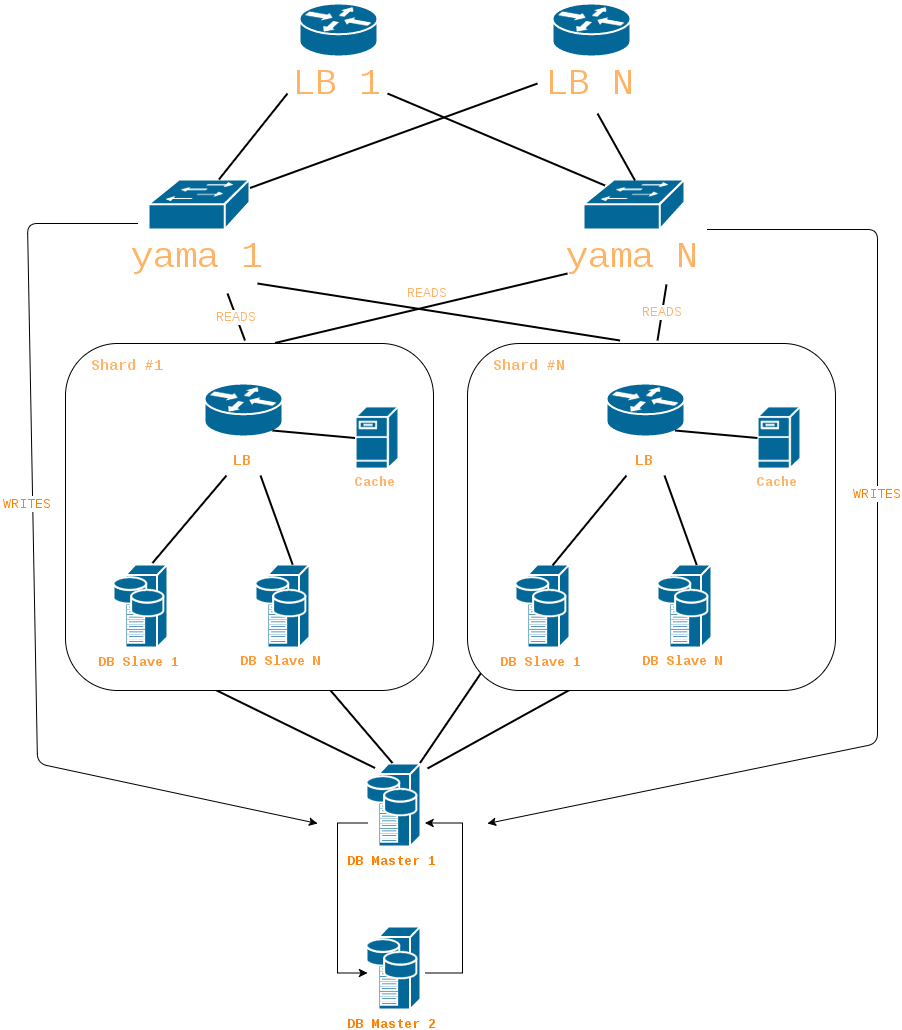

The diagram above was exported from draw.io. Its source (the exported page's mxGraphModel, read from the mxfile embedded in the PNG):
<mxGraphModel dx="2190" dy="998" grid="1" gridSize="10" guides="1" tooltips="1" connect="1" arrows="1" fold="1" page="0" pageScale="1" pageWidth="1652" pageHeight="1169" background="none" math="0" shadow="0">
  <root>
    <mxCell id="0" style=";html=1;" />
    <mxCell id="1" style=";html=1;" parent="0" />
    <mxCell id="179" value="yama 1" style="shape=mxgraph.cisco.switches.workgroup_switch;html=1;dashed=0;fillColor=#036897;strokeColor=#ffffff;strokeWidth=2;verticalLabelPosition=bottom;verticalAlign=top;fontFamily=Courier New;fontSize=36;fontColor=#FFB366" parent="1" vertex="1">
      <mxGeometry x="281" y="476" width="101" height="50" as="geometry" />
    </mxCell>
    <mxCell id="204" value="LB 1" style="shape=mxgraph.cisco.routers.router;html=1;dashed=0;fillColor=#036897;strokeColor=#ffffff;strokeWidth=2;verticalLabelPosition=bottom;verticalAlign=top;fontFamily=Courier New;fontSize=36;fontColor=#FFB366" parent="1" vertex="1">
      <mxGeometry x="432" y="300" width="78" height="53" as="geometry" />
    </mxCell>
    <mxCell id="209" value="yama N" style="shape=mxgraph.cisco.switches.workgroup_switch;html=1;dashed=0;fillColor=#036897;strokeColor=#ffffff;strokeWidth=2;verticalLabelPosition=bottom;verticalAlign=top;fontFamily=Courier New;fontSize=36;fontColor=#FFB366;labelBackgroundColor=none;" parent="1" vertex="1">
      <mxGeometry x="716" y="476" width="101" height="50" as="geometry" />
    </mxCell>
    <mxCell id="256" style="edgeStyle=none;rounded=1;html=1;strokeColor=#000000;endArrow=none;endFill=0;strokeWidth=2;fontFamily=Courier New;" parent="1" target="179" edge="1">
      <mxGeometry relative="1" as="geometry">
        <mxPoint x="420" y="390" as="sourcePoint" />
      </mxGeometry>
    </mxCell>
    <mxCell id="362" style="edgeStyle=none;rounded=1;html=1;strokeColor=#000000;endArrow=none;endFill=0;strokeWidth=2;entryX=0.225;entryY=0.137;entryPerimeter=0;fontFamily=Courier New;" parent="1" target="209" edge="1">
      <mxGeometry x="588.9090909090908" y="440.15999999999985" as="geometry">
        <mxPoint x="520" y="390" as="sourcePoint" />
        <mxPoint x="588.9090909090908" y="486" as="targetPoint" />
      </mxGeometry>
    </mxCell>
    <mxCell id="365" value="&lt;div&gt;LB N&lt;/div&gt;" style="shape=mxgraph.cisco.routers.router;html=1;dashed=0;fillColor=#036897;strokeColor=#ffffff;strokeWidth=2;verticalLabelPosition=bottom;verticalAlign=top;fontFamily=Courier New;fontSize=36;fontColor=#FFB366" parent="1" vertex="1">
      <mxGeometry x="685" y="300" width="78" height="53" as="geometry" />
    </mxCell>
    <mxCell id="366" style="edgeStyle=none;rounded=1;html=1;strokeColor=#000000;endArrow=none;endFill=0;strokeWidth=2;entryX=1.015;entryY=0.185;entryPerimeter=0;fontFamily=Courier New;" parent="1" edge="1" target="179">
      <mxGeometry x="377.5047846889952" y="433.0000000000001" as="geometry">
        <mxPoint x="670" y="380" as="sourcePoint" />
        <mxPoint x="377.5047846889952" y="486" as="targetPoint" />
      </mxGeometry>
    </mxCell>
    <mxCell id="368" style="edgeStyle=none;rounded=1;html=1;strokeColor=#000000;endArrow=none;endFill=0;strokeWidth=2;entryX=0.5;entryY=0;entryPerimeter=0;fontFamily=Courier New;" parent="1" target="209" edge="1">
      <mxGeometry x="397.5047846889952" y="453.0000000000001" as="geometry">
        <mxPoint x="730" y="410" as="sourcePoint" />
        <mxPoint x="600" y="480" as="targetPoint" />
      </mxGeometry>
    </mxCell>
    <mxCell id="404" value="" style="edgeStyle=orthogonalEdgeStyle;rounded=0;html=1;jettySize=auto;orthogonalLoop=1;fontFamily=Courier New;fontSize=15;fontColor=#FF8000;" edge="1" parent="1">
      <mxGeometry relative="1" as="geometry">
        <mxPoint x="499" y="1120" as="sourcePoint" />
        <mxPoint x="499" y="1270" as="targetPoint" />
        <Array as="points">
          <mxPoint x="470" y="1120" />
          <mxPoint x="470" y="1270" />
        </Array>
      </mxGeometry>
    </mxCell>
    <mxCell id="372" value="DB Master 1" style="shape=mxgraph.cisco.servers.storage_server;html=1;dashed=0;fillColor=#036897;strokeColor=#ffffff;strokeWidth=2;verticalLabelPosition=bottom;verticalAlign=top;fontColor=#FF8000;fontSize=14;fontFamily=Courier New;fontStyle=1" parent="1" vertex="1">
      <mxGeometry x="499" y="1060" width="54" height="83" as="geometry" />
    </mxCell>
    <mxCell id="403" value="DB Master 2" style="shape=mxgraph.cisco.servers.storage_server;html=1;dashed=0;fillColor=#036897;strokeColor=#ffffff;strokeWidth=2;verticalLabelPosition=bottom;verticalAlign=top;fontColor=#FF8000;fontSize=14;fontFamily=Courier New;fontStyle=1" vertex="1" parent="1">
      <mxGeometry x="499" y="1223" width="54" height="83" as="geometry" />
    </mxCell>
    <mxCell id="393" style="edgeStyle=none;rounded=1;html=1;strokeColor=#000000;endArrow=none;endFill=0;strokeWidth=2;entryX=0.146;entryY=0.063;entryPerimeter=0;fontFamily=Courier New;" parent="1" target="372" edge="1">
      <mxGeometry x="306.38160136286183" y="973.1428571428571" as="geometry">
        <mxPoint x="290" y="958" as="sourcePoint" />
        <mxPoint x="326.2352941176471" y="1095.6470588235295" as="targetPoint" />
      </mxGeometry>
    </mxCell>
    <mxCell id="394" style="edgeStyle=none;rounded=1;html=1;strokeColor=#000000;endArrow=none;endFill=0;strokeWidth=2;entryX=0.5;entryY=0;entryPerimeter=0;fontFamily=Courier New;" parent="1" target="372" edge="1">
      <mxGeometry x="316.38160136286183" y="983.1428571428571" as="geometry">
        <mxPoint x="440" y="960" as="sourcePoint" />
        <mxPoint x="484.8823529411766" y="1069.235294117647" as="targetPoint" />
      </mxGeometry>
    </mxCell>
    <mxCell id="395" style="edgeStyle=none;rounded=1;html=1;strokeColor=#000000;endArrow=none;endFill=0;strokeWidth=2;entryX=1;entryY=0;entryPerimeter=0;fontFamily=Courier New;" parent="1" target="372" edge="1">
      <mxGeometry x="326.38160136286183" y="993.1428571428571" as="geometry">
        <mxPoint x="620" y="960" as="sourcePoint" />
        <mxPoint x="503.7058823529412" y="1064.5294117647059" as="targetPoint" />
      </mxGeometry>
    </mxCell>
    <mxCell id="396" style="edgeStyle=none;rounded=1;html=1;strokeColor=#000000;endArrow=none;endFill=0;strokeWidth=2;fontFamily=Courier New;" parent="1" edge="1">
      <mxGeometry x="336.38160136286183" y="1003.1428571428571" as="geometry">
        <mxPoint x="750" y="960" as="sourcePoint" />
        <mxPoint x="560" y="1065" as="targetPoint" />
      </mxGeometry>
    </mxCell>
    <mxCell id="401" value="WRITES" style="endArrow=classic;html=1;fontFamily=Courier New;fontSize=14;fontColor=#FF8000;" edge="1" parent="1">
      <mxGeometry x="-0.1672" y="-5" width="50" height="50" relative="1" as="geometry">
        <mxPoint x="270" y="520" as="sourcePoint" />
        <mxPoint x="450" y="1120" as="targetPoint" />
        <Array as="points">
          <mxPoint x="160" y="520" />
          <mxPoint x="170" y="1060" />
        </Array>
        <mxPoint as="offset" />
      </mxGeometry>
    </mxCell>
    <mxCell id="402" value="WRITES" style="endArrow=classic;html=1;fontFamily=Courier New;fontSize=14;fontColor=#FF8000;" edge="1" parent="1">
      <mxGeometry width="50" height="50" as="geometry">
        <mxPoint x="840" y="526" as="sourcePoint" />
        <mxPoint x="620" y="1120" as="targetPoint" />
        <Array as="points">
          <mxPoint x="1010" y="526" />
          <mxPoint x="1010" y="1040" />
        </Array>
        <mxPoint x="280" y="-33" as="offset" />
      </mxGeometry>
    </mxCell>
    <mxCell id="406" value="" style="edgeStyle=orthogonalEdgeStyle;rounded=0;html=1;jettySize=auto;orthogonalLoop=1;fontFamily=Courier New;fontSize=15;fontColor=#FF8000;" edge="1" parent="1">
      <mxGeometry x="528.7931034482758" y="1119.9655172413793" as="geometry">
        <mxPoint x="558" y="1270" as="sourcePoint" />
        <mxPoint x="558" y="1120" as="targetPoint" />
        <Array as="points">
          <mxPoint x="558" y="1270" />
          <mxPoint x="596" y="1270" />
          <mxPoint x="596" y="1120" />
          <mxPoint x="558" y="1120" />
        </Array>
      </mxGeometry>
    </mxCell>
    <mxCell id="409" value="" style="rounded=1;whiteSpace=wrap;html=1;labelBackgroundColor=none;fontFamily=Courier New;fontSize=15;fontColor=#FF8000;" vertex="1" parent="1">
      <mxGeometry x="198" y="640" width="368" height="347" as="geometry" />
    </mxCell>
    <mxCell id="410" value="&lt;p style=&quot;text-align: center&quot;&gt;&lt;font face=&quot;Courier New&quot; style=&quot;font-size: 15px&quot;&gt;LB&lt;/font&gt;&lt;/p&gt;" style="shape=mxgraph.cisco.routers.router;html=1;dashed=0;fillColor=#036897;strokeColor=#ffffff;strokeWidth=2;verticalLabelPosition=bottom;verticalAlign=bottom;fontFamily=Courier New;fontSize=15;fontColor=#FF9933;horizontal=1;fontStyle=1;align=center;" vertex="1" parent="1">
      <mxGeometry x="337" y="680" width="78" height="53" as="geometry" />
    </mxCell>
    <mxCell id="411" value="DB Slave 1" style="shape=mxgraph.cisco.servers.storage_server;html=1;dashed=0;fillColor=#036897;strokeColor=#ffffff;strokeWidth=2;verticalLabelPosition=bottom;verticalAlign=top;fontColor=#FF9933;fontStyle=1;fontFamily=Courier New;fontSize=14;" vertex="1" parent="1">
      <mxGeometry x="246" y="861" width="54" height="83" as="geometry" />
    </mxCell>
    <mxCell id="412" value="Cache" style="shape=mxgraph.cisco.servers.fileserver;html=1;dashed=0;fillColor=#036897;strokeColor=#ffffff;strokeWidth=2;verticalLabelPosition=bottom;verticalAlign=top;fontColor=#FFB366;fontStyle=1;fontSize=13;fontFamily=Courier New;" vertex="1" parent="1">
      <mxGeometry x="488" y="703" width="43" height="62" as="geometry" />
    </mxCell>
    <mxCell id="413" value="DB&lt;span&gt;&amp;nbsp;Slave N&lt;/span&gt;" style="shape=mxgraph.cisco.servers.storage_server;html=1;dashed=0;fillColor=#036897;strokeColor=#ffffff;strokeWidth=2;verticalLabelPosition=bottom;verticalAlign=top;fontColor=#FF9933;fontStyle=1;fontFamily=Courier New;fontSize=13;" vertex="1" parent="1">
      <mxGeometry x="388" y="861" width="54" height="83" as="geometry" />
    </mxCell>
    <mxCell id="414" style="edgeStyle=none;rounded=1;html=1;strokeColor=#000000;endArrow=none;endFill=0;strokeWidth=2;entryX=0.716;entryY=-0.004;entryPerimeter=0;fontFamily=Courier New;" edge="1" target="411" parent="1">
      <mxGeometry x="296.38160136286183" y="738.1428571428571" as="geometry">
        <mxPoint x="358.9999999999998" y="772" as="sourcePoint" />
        <mxPoint x="316" y="861.2" as="targetPoint" />
      </mxGeometry>
    </mxCell>
    <mxCell id="415" style="edgeStyle=none;rounded=1;html=1;strokeColor=#000000;endArrow=none;endFill=0;strokeWidth=2;entryX=0.5;entryY=0;entryPerimeter=0;fontFamily=Courier New;" edge="1" parent="1">
      <mxGeometry x="300.38160136286183" y="748.1428571428571" as="geometry">
        <mxPoint x="393" y="772" as="sourcePoint" />
        <mxPoint x="425.20000000000005" y="861.2" as="targetPoint" />
      </mxGeometry>
    </mxCell>
    <mxCell id="416" style="edgeStyle=none;rounded=1;html=1;strokeColor=#000000;endArrow=none;endFill=0;strokeWidth=2;entryX=0;entryY=0.5;entryPerimeter=0;exitX=0.88;exitY=0.9;exitPerimeter=0;fontFamily=Courier New;" edge="1" source="410" target="412" parent="1">
      <mxGeometry x="300.38160136286183" y="758.1428571428571" as="geometry">
        <mxPoint x="393" y="732" as="sourcePoint" />
        <mxPoint x="393" y="852" as="targetPoint" />
      </mxGeometry>
    </mxCell>
    <mxCell id="417" value="&lt;font color=&quot;#ffb366&quot; style=&quot;font-size: 13px&quot;&gt;READS&lt;/font&gt;" style="edgeStyle=none;rounded=1;html=1;strokeColor=#000000;endArrow=none;endFill=0;strokeWidth=2;entryX=0.486;entryY=-0.011;entryPerimeter=0;fontFamily=Courier New;" edge="1" parent="1" target="409">
      <mxGeometry x="254.38160136286183" y="551.1428571428571" as="geometry">
        <mxPoint x="359.9999999999998" y="590" as="sourcePoint" />
        <mxPoint x="380" y="660" as="targetPoint" />
      </mxGeometry>
    </mxCell>
    <mxCell id="418" value="&lt;font color=&quot;#ffb366&quot; face=&quot;Courier New&quot; style=&quot;font-size: 15px&quot;&gt;Shard #1&lt;/font&gt;" style="text;html=1;fontSize=24;fontStyle=1;verticalAlign=middle;align=center;labelBackgroundColor=none;fontFamily=Courier New;" vertex="1" parent="1">
      <mxGeometry x="210" y="640" width="100" height="40" as="geometry" />
    </mxCell>
    <mxCell id="419" value="" style="rounded=1;whiteSpace=wrap;html=1;labelBackgroundColor=none;fontFamily=Courier New;fontSize=15;fontColor=#FF8000;" vertex="1" parent="1">
      <mxGeometry x="600" y="640" width="368" height="347" as="geometry" />
    </mxCell>
    <mxCell id="420" value="&lt;p style=&quot;text-align: center&quot;&gt;&lt;font face=&quot;Courier New&quot; style=&quot;font-size: 15px&quot;&gt;LB&lt;/font&gt;&lt;/p&gt;" style="shape=mxgraph.cisco.routers.router;html=1;dashed=0;fillColor=#036897;strokeColor=#ffffff;strokeWidth=2;verticalLabelPosition=bottom;verticalAlign=bottom;fontFamily=Courier New;fontSize=15;fontColor=#FF9933;horizontal=1;fontStyle=1;align=center;" vertex="1" parent="1">
      <mxGeometry x="739" y="680" width="78" height="53" as="geometry" />
    </mxCell>
    <mxCell id="421" value="DB Slave 1" style="shape=mxgraph.cisco.servers.storage_server;html=1;dashed=0;fillColor=#036897;strokeColor=#ffffff;strokeWidth=2;verticalLabelPosition=bottom;verticalAlign=top;fontColor=#FF9933;fontStyle=1;fontFamily=Courier New;fontSize=14;" vertex="1" parent="1">
      <mxGeometry x="648" y="861" width="54" height="83" as="geometry" />
    </mxCell>
    <mxCell id="422" value="Cache" style="shape=mxgraph.cisco.servers.fileserver;html=1;dashed=0;fillColor=#036897;strokeColor=#ffffff;strokeWidth=2;verticalLabelPosition=bottom;verticalAlign=top;fontColor=#FFB366;fontStyle=1;fontSize=13;fontFamily=Courier New;" vertex="1" parent="1">
      <mxGeometry x="890" y="703" width="43" height="62" as="geometry" />
    </mxCell>
    <mxCell id="423" value="DB&lt;span&gt;&amp;nbsp;Slave N&lt;/span&gt;" style="shape=mxgraph.cisco.servers.storage_server;html=1;dashed=0;fillColor=#036897;strokeColor=#ffffff;strokeWidth=2;verticalLabelPosition=bottom;verticalAlign=top;fontColor=#FF9933;fontStyle=1;fontFamily=Courier New;fontSize=13;" vertex="1" parent="1">
      <mxGeometry x="790" y="861" width="54" height="83" as="geometry" />
    </mxCell>
    <mxCell id="424" style="edgeStyle=none;rounded=1;html=1;strokeColor=#000000;endArrow=none;endFill=0;strokeWidth=2;entryX=0.704;entryY=-0.003;entryPerimeter=0;fontFamily=Courier New;" edge="1" target="421" parent="1">
      <mxGeometry x="696.3816013628618" y="738.1428571428571" as="geometry">
        <mxPoint x="758.9999999999998" y="772" as="sourcePoint" />
        <mxPoint x="701.7906976744187" y="860.4883720930233" as="targetPoint" />
      </mxGeometry>
    </mxCell>
    <mxCell id="425" style="edgeStyle=none;rounded=1;html=1;strokeColor=#000000;endArrow=none;endFill=0;strokeWidth=2;entryX=0.5;entryY=0;entryPerimeter=0;fontFamily=Courier New;" edge="1" parent="1">
      <mxGeometry x="704.3816013628618" y="748.1428571428571" as="geometry">
        <mxPoint x="797" y="772" as="sourcePoint" />
        <mxPoint x="829.2352941176471" y="861.5882352941178" as="targetPoint" />
      </mxGeometry>
    </mxCell>
    <mxCell id="426" style="edgeStyle=none;rounded=1;html=1;strokeColor=#000000;endArrow=none;endFill=0;strokeWidth=2;entryX=0;entryY=0.5;entryPerimeter=0;exitX=0.88;exitY=0.9;exitPerimeter=0;fontFamily=Courier New;" edge="1" source="420" target="422" parent="1">
      <mxGeometry x="702.3816013628618" y="758.1428571428571" as="geometry">
        <mxPoint x="795" y="732" as="sourcePoint" />
        <mxPoint x="795" y="852" as="targetPoint" />
      </mxGeometry>
    </mxCell>
    <mxCell id="427" value="&lt;font color=&quot;#ffb366&quot; face=&quot;Courier New&quot; style=&quot;font-size: 15px&quot;&gt;Shard #N&lt;/font&gt;" style="text;html=1;fontSize=24;fontStyle=1;verticalAlign=middle;align=center;labelBackgroundColor=none;fontFamily=Courier New;" vertex="1" parent="1">
      <mxGeometry x="612" y="640" width="100" height="40" as="geometry" />
    </mxCell>
    <mxCell id="428" value="&lt;font color=&quot;#ffb366&quot; style=&quot;font-size: 13px&quot;&gt;READS&lt;/font&gt;" style="edgeStyle=none;rounded=1;html=1;strokeColor=#000000;endArrow=none;endFill=0;strokeWidth=2;fontStyle=0;entryX=0.516;entryY=-0.006;entryPerimeter=0;fontFamily=Courier New;" edge="1" parent="1" target="419">
      <mxGeometry x="313.38160136286183" y="572.1428571428571" as="geometry">
        <mxPoint x="799" y="581" as="sourcePoint" />
        <mxPoint x="780" y="660" as="targetPoint" />
      </mxGeometry>
    </mxCell>
    <mxCell id="430" style="edgeStyle=none;rounded=1;html=1;strokeColor=#000000;endArrow=none;endFill=0;strokeWidth=2;entryX=0.571;entryY=-0.003;entryPerimeter=0;fontFamily=Courier New;" edge="1" parent="1" target="409">
      <mxGeometry x="274.38160136286183" y="571.1428571428571" as="geometry">
        <mxPoint x="700" y="570" as="sourcePoint" />
        <mxPoint x="480" y="620" as="targetPoint" />
      </mxGeometry>
    </mxCell>
    <mxCell id="432" value="&lt;font color=&quot;#ffb366&quot; style=&quot;font-size: 13px&quot;&gt;READS&lt;/font&gt;" style="edgeStyle=none;rounded=1;html=1;strokeColor=#000000;endArrow=none;endFill=0;strokeWidth=2;entryX=0.414;entryY=-0.009;entryPerimeter=0;fontFamily=Courier New;" edge="1" parent="1" target="419">
      <mxGeometry as="geometry">
        <mxPoint x="390" y="580" as="sourcePoint" />
        <mxPoint x="758.3333333333335" y="646.1666666666667" as="targetPoint" />
        <mxPoint x="-11" y="-19" as="offset" />
      </mxGeometry>
    </mxCell>
  </root>
</mxGraphModel>